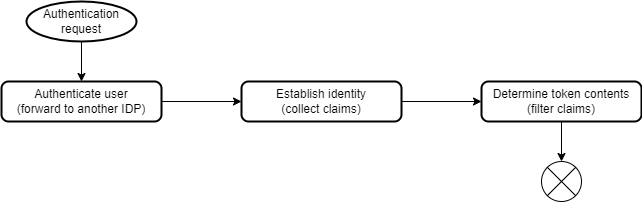

The diagram above was exported from draw.io. Its source (the exported page's mxGraphModel, read from the mxfile embedded in the PNG):
<mxGraphModel dx="615" dy="1139" grid="1" gridSize="10" guides="1" tooltips="1" connect="1" arrows="1" fold="1" page="1" pageScale="1" pageWidth="850" pageHeight="1100" math="0" shadow="0">
  <root>
    <mxCell id="0" />
    <mxCell id="1" parent="0" />
    <mxCell id="7" value="" style="edgeStyle=none;html=1;entryX=0.5;entryY=0;entryDx=0;entryDy=0;" parent="1" source="3" target="6" edge="1">
      <mxGeometry relative="1" as="geometry" />
    </mxCell>
    <mxCell id="3" value="Authentication request" style="strokeWidth=2;html=1;shape=mxgraph.flowchart.start_2;whiteSpace=wrap;" parent="1" vertex="1">
      <mxGeometry x="65" y="40" width="110" height="40" as="geometry" />
    </mxCell>
    <mxCell id="11" value="" style="edgeStyle=none;html=1;" parent="1" source="4" target="10" edge="1">
      <mxGeometry relative="1" as="geometry" />
    </mxCell>
    <mxCell id="4" value="Determine token contents&lt;br&gt;(filter claims)" style="rounded=1;whiteSpace=wrap;html=1;absoluteArcSize=1;arcSize=14;strokeWidth=2;" parent="1" vertex="1">
      <mxGeometry x="520" y="120" width="160" height="40" as="geometry" />
    </mxCell>
    <mxCell id="9" value="" style="edgeStyle=none;html=1;" parent="1" source="5" target="4" edge="1">
      <mxGeometry relative="1" as="geometry" />
    </mxCell>
    <mxCell id="5" value="Establish identity&lt;br&gt;(collect claims)" style="rounded=1;whiteSpace=wrap;html=1;absoluteArcSize=1;arcSize=14;strokeWidth=2;" parent="1" vertex="1">
      <mxGeometry x="280" y="120" width="160" height="40" as="geometry" />
    </mxCell>
    <mxCell id="8" value="" style="edgeStyle=none;html=1;" parent="1" source="6" target="5" edge="1">
      <mxGeometry relative="1" as="geometry" />
    </mxCell>
    <mxCell id="6" value="Authenticate user&lt;br&gt;(forward to another IDP)" style="rounded=1;whiteSpace=wrap;html=1;absoluteArcSize=1;arcSize=14;strokeWidth=2;" parent="1" vertex="1">
      <mxGeometry x="40" y="120" width="160" height="40" as="geometry" />
    </mxCell>
    <mxCell id="10" value="" style="verticalLabelPosition=bottom;verticalAlign=top;html=1;shape=mxgraph.flowchart.or;" parent="1" vertex="1">
      <mxGeometry x="580" y="200" width="40" height="40" as="geometry" />
    </mxCell>
  </root>
</mxGraphModel>